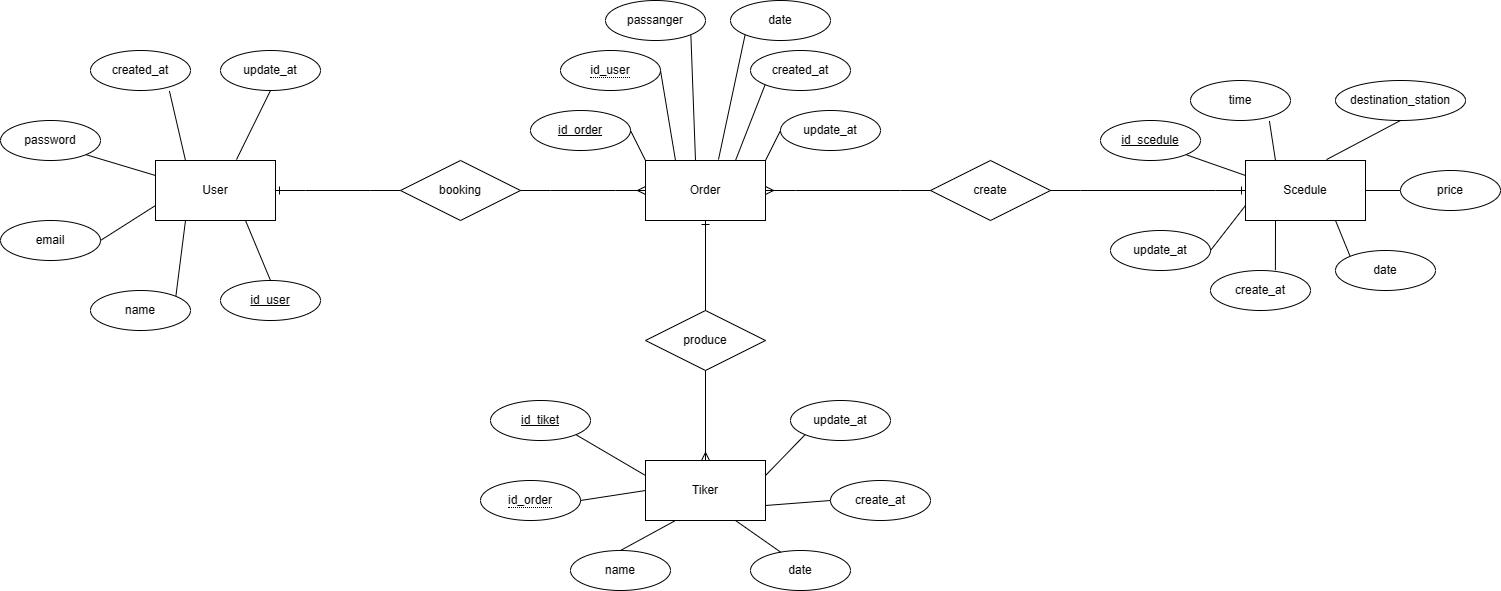

The diagram above was exported from draw.io. Its source (the exported page's mxGraphModel, read from the mxfile embedded in the PNG):
<mxGraphModel dx="2008" dy="1755" grid="1" gridSize="10" guides="1" tooltips="1" connect="1" arrows="1" fold="1" page="1" pageScale="1" pageWidth="850" pageHeight="1100" math="0" shadow="0">
  <root>
    <mxCell id="0" />
    <mxCell id="1" parent="0" />
    <mxCell id="g9hGZ8RbL82a9W8V9Xh1-1" value="Order" style="rounded=0;whiteSpace=wrap;html=1;" parent="1" vertex="1">
      <mxGeometry x="365" y="120" width="120" height="60" as="geometry" />
    </mxCell>
    <mxCell id="g9hGZ8RbL82a9W8V9Xh1-2" value="&lt;span style=&quot;border-bottom: 1px dotted&quot;&gt;id_user&lt;/span&gt;" style="ellipse;whiteSpace=wrap;html=1;align=center;" parent="1" vertex="1">
      <mxGeometry x="280" y="10" width="100" height="40" as="geometry" />
    </mxCell>
    <mxCell id="g9hGZ8RbL82a9W8V9Xh1-3" value="id_order" style="ellipse;whiteSpace=wrap;html=1;align=center;fontStyle=4;" parent="1" vertex="1">
      <mxGeometry x="250" y="70" width="100" height="40" as="geometry" />
    </mxCell>
    <mxCell id="g9hGZ8RbL82a9W8V9Xh1-4" value="passanger" style="ellipse;whiteSpace=wrap;html=1;align=center;" parent="1" vertex="1">
      <mxGeometry x="325" y="-40" width="100" height="40" as="geometry" />
    </mxCell>
    <mxCell id="g9hGZ8RbL82a9W8V9Xh1-5" value="date" style="ellipse;whiteSpace=wrap;html=1;align=center;" parent="1" vertex="1">
      <mxGeometry x="450" y="-40" width="100" height="40" as="geometry" />
    </mxCell>
    <mxCell id="g9hGZ8RbL82a9W8V9Xh1-6" value="created_at" style="ellipse;whiteSpace=wrap;html=1;align=center;" parent="1" vertex="1">
      <mxGeometry x="470" y="10" width="100" height="40" as="geometry" />
    </mxCell>
    <mxCell id="g9hGZ8RbL82a9W8V9Xh1-7" value="update_at" style="ellipse;whiteSpace=wrap;html=1;align=center;" parent="1" vertex="1">
      <mxGeometry x="500" y="70" width="100" height="40" as="geometry" />
    </mxCell>
    <mxCell id="g9hGZ8RbL82a9W8V9Xh1-8" value="" style="endArrow=none;html=1;rounded=0;exitX=1;exitY=0.5;exitDx=0;exitDy=0;entryX=0;entryY=0;entryDx=0;entryDy=0;" parent="1" source="g9hGZ8RbL82a9W8V9Xh1-3" target="g9hGZ8RbL82a9W8V9Xh1-1" edge="1">
      <mxGeometry relative="1" as="geometry">
        <mxPoint x="340" y="140" as="sourcePoint" />
        <mxPoint x="500" y="140" as="targetPoint" />
      </mxGeometry>
    </mxCell>
    <mxCell id="g9hGZ8RbL82a9W8V9Xh1-11" value="" style="endArrow=none;html=1;rounded=0;exitX=1;exitY=0.5;exitDx=0;exitDy=0;entryX=0.25;entryY=0;entryDx=0;entryDy=0;" parent="1" source="g9hGZ8RbL82a9W8V9Xh1-2" target="g9hGZ8RbL82a9W8V9Xh1-1" edge="1">
      <mxGeometry relative="1" as="geometry">
        <mxPoint x="390" y="40" as="sourcePoint" />
        <mxPoint x="435" y="90" as="targetPoint" />
      </mxGeometry>
    </mxCell>
    <mxCell id="g9hGZ8RbL82a9W8V9Xh1-12" value="" style="endArrow=none;html=1;rounded=0;exitX=1;exitY=1;exitDx=0;exitDy=0;" parent="1" source="g9hGZ8RbL82a9W8V9Xh1-4" edge="1">
      <mxGeometry relative="1" as="geometry">
        <mxPoint x="403" y="10" as="sourcePoint" />
        <mxPoint x="415" y="120" as="targetPoint" />
      </mxGeometry>
    </mxCell>
    <mxCell id="g9hGZ8RbL82a9W8V9Xh1-13" value="" style="endArrow=none;html=1;rounded=0;exitX=0;exitY=1;exitDx=0;exitDy=0;entryX=0.608;entryY=-0.015;entryDx=0;entryDy=0;entryPerimeter=0;" parent="1" source="g9hGZ8RbL82a9W8V9Xh1-5" target="g9hGZ8RbL82a9W8V9Xh1-1" edge="1">
      <mxGeometry relative="1" as="geometry">
        <mxPoint x="350" y="100" as="sourcePoint" />
        <mxPoint x="395" y="150" as="targetPoint" />
      </mxGeometry>
    </mxCell>
    <mxCell id="g9hGZ8RbL82a9W8V9Xh1-15" value="" style="endArrow=none;html=1;rounded=0;exitX=0;exitY=1;exitDx=0;exitDy=0;entryX=0.75;entryY=0;entryDx=0;entryDy=0;" parent="1" source="g9hGZ8RbL82a9W8V9Xh1-6" target="g9hGZ8RbL82a9W8V9Xh1-1" edge="1">
      <mxGeometry relative="1" as="geometry">
        <mxPoint x="360" y="110" as="sourcePoint" />
        <mxPoint x="405" y="160" as="targetPoint" />
      </mxGeometry>
    </mxCell>
    <mxCell id="g9hGZ8RbL82a9W8V9Xh1-16" value="" style="endArrow=none;html=1;rounded=0;exitX=0;exitY=0.5;exitDx=0;exitDy=0;entryX=1;entryY=0;entryDx=0;entryDy=0;" parent="1" source="g9hGZ8RbL82a9W8V9Xh1-7" target="g9hGZ8RbL82a9W8V9Xh1-1" edge="1">
      <mxGeometry relative="1" as="geometry">
        <mxPoint x="370" y="120" as="sourcePoint" />
        <mxPoint x="415" y="170" as="targetPoint" />
      </mxGeometry>
    </mxCell>
    <mxCell id="g9hGZ8RbL82a9W8V9Xh1-17" value="booking" style="shape=rhombus;perimeter=rhombusPerimeter;whiteSpace=wrap;html=1;align=center;" parent="1" vertex="1">
      <mxGeometry x="120" y="120" width="120" height="60" as="geometry" />
    </mxCell>
    <mxCell id="g9hGZ8RbL82a9W8V9Xh1-18" value="User" style="rounded=0;whiteSpace=wrap;html=1;" parent="1" vertex="1">
      <mxGeometry x="-125" y="120" width="120" height="60" as="geometry" />
    </mxCell>
    <mxCell id="g9hGZ8RbL82a9W8V9Xh1-20" value="id_user" style="ellipse;whiteSpace=wrap;html=1;align=center;fontStyle=4;" parent="1" vertex="1">
      <mxGeometry x="-60" y="240" width="100" height="40" as="geometry" />
    </mxCell>
    <mxCell id="g9hGZ8RbL82a9W8V9Xh1-21" value="email" style="ellipse;whiteSpace=wrap;html=1;align=center;" parent="1" vertex="1">
      <mxGeometry x="-280" y="180" width="100" height="40" as="geometry" />
    </mxCell>
    <mxCell id="g9hGZ8RbL82a9W8V9Xh1-22" value="password" style="ellipse;whiteSpace=wrap;html=1;align=center;" parent="1" vertex="1">
      <mxGeometry x="-280" y="80" width="100" height="40" as="geometry" />
    </mxCell>
    <mxCell id="g9hGZ8RbL82a9W8V9Xh1-23" value="created_at" style="ellipse;whiteSpace=wrap;html=1;align=center;" parent="1" vertex="1">
      <mxGeometry x="-190" y="10" width="100" height="40" as="geometry" />
    </mxCell>
    <mxCell id="g9hGZ8RbL82a9W8V9Xh1-24" value="update_at" style="ellipse;whiteSpace=wrap;html=1;align=center;" parent="1" vertex="1">
      <mxGeometry x="-60" y="10" width="100" height="40" as="geometry" />
    </mxCell>
    <mxCell id="g9hGZ8RbL82a9W8V9Xh1-25" value="" style="endArrow=none;html=1;rounded=0;exitX=0.5;exitY=0;exitDx=0;exitDy=0;entryX=0.75;entryY=1;entryDx=0;entryDy=0;" parent="1" source="g9hGZ8RbL82a9W8V9Xh1-20" target="g9hGZ8RbL82a9W8V9Xh1-18" edge="1">
      <mxGeometry relative="1" as="geometry">
        <mxPoint x="-150" y="140" as="sourcePoint" />
        <mxPoint x="10" y="140" as="targetPoint" />
      </mxGeometry>
    </mxCell>
    <mxCell id="g9hGZ8RbL82a9W8V9Xh1-26" value="" style="endArrow=none;html=1;rounded=0;exitX=1;exitY=0;exitDx=0;exitDy=0;entryX=0.25;entryY=1;entryDx=0;entryDy=0;" parent="1" source="g9hGZ8RbL82a9W8V9Xh1-62" target="g9hGZ8RbL82a9W8V9Xh1-18" edge="1">
      <mxGeometry relative="1" as="geometry">
        <mxPoint x="-125.000000000005" y="300" as="sourcePoint" />
        <mxPoint x="-55" y="90" as="targetPoint" />
      </mxGeometry>
    </mxCell>
    <mxCell id="g9hGZ8RbL82a9W8V9Xh1-27" value="" style="endArrow=none;html=1;rounded=0;exitX=1;exitY=0.5;exitDx=0;exitDy=0;entryX=0;entryY=0.75;entryDx=0;entryDy=0;" parent="1" source="g9hGZ8RbL82a9W8V9Xh1-21" target="g9hGZ8RbL82a9W8V9Xh1-18" edge="1">
      <mxGeometry relative="1" as="geometry">
        <mxPoint x="-87" y="10" as="sourcePoint" />
        <mxPoint x="-75" y="120" as="targetPoint" />
      </mxGeometry>
    </mxCell>
    <mxCell id="g9hGZ8RbL82a9W8V9Xh1-28" value="" style="endArrow=none;html=1;rounded=0;exitX=1;exitY=1;exitDx=0;exitDy=0;entryX=0;entryY=0.25;entryDx=0;entryDy=0;" parent="1" source="g9hGZ8RbL82a9W8V9Xh1-22" target="g9hGZ8RbL82a9W8V9Xh1-18" edge="1">
      <mxGeometry relative="1" as="geometry">
        <mxPoint x="-140" y="100" as="sourcePoint" />
        <mxPoint x="-95" y="150" as="targetPoint" />
      </mxGeometry>
    </mxCell>
    <mxCell id="g9hGZ8RbL82a9W8V9Xh1-29" value="" style="endArrow=none;html=1;rounded=0;exitX=0.789;exitY=1.011;exitDx=0;exitDy=0;entryX=0.25;entryY=0;entryDx=0;entryDy=0;exitPerimeter=0;" parent="1" source="g9hGZ8RbL82a9W8V9Xh1-23" target="g9hGZ8RbL82a9W8V9Xh1-18" edge="1">
      <mxGeometry relative="1" as="geometry">
        <mxPoint x="-130" y="110" as="sourcePoint" />
        <mxPoint x="-85" y="160" as="targetPoint" />
      </mxGeometry>
    </mxCell>
    <mxCell id="g9hGZ8RbL82a9W8V9Xh1-30" value="" style="endArrow=none;html=1;rounded=0;exitX=0.5;exitY=1;exitDx=0;exitDy=0;entryX=0.675;entryY=-0.015;entryDx=0;entryDy=0;entryPerimeter=0;" parent="1" source="g9hGZ8RbL82a9W8V9Xh1-24" target="g9hGZ8RbL82a9W8V9Xh1-18" edge="1">
      <mxGeometry relative="1" as="geometry">
        <mxPoint x="-120" y="120" as="sourcePoint" />
        <mxPoint x="-75" y="170" as="targetPoint" />
      </mxGeometry>
    </mxCell>
    <mxCell id="g9hGZ8RbL82a9W8V9Xh1-44" value="Scedule" style="rounded=0;whiteSpace=wrap;html=1;" parent="1" vertex="1">
      <mxGeometry x="965" y="120" width="120" height="60" as="geometry" />
    </mxCell>
    <mxCell id="g9hGZ8RbL82a9W8V9Xh1-47" value="update_at" style="ellipse;whiteSpace=wrap;html=1;align=center;" parent="1" vertex="1">
      <mxGeometry x="830" y="190" width="100" height="40" as="geometry" />
    </mxCell>
    <mxCell id="g9hGZ8RbL82a9W8V9Xh1-49" value="time" style="ellipse;whiteSpace=wrap;html=1;align=center;" parent="1" vertex="1">
      <mxGeometry x="910" y="40" width="100" height="40" as="geometry" />
    </mxCell>
    <mxCell id="g9hGZ8RbL82a9W8V9Xh1-50" value="destination_station" style="ellipse;whiteSpace=wrap;html=1;align=center;" parent="1" vertex="1">
      <mxGeometry x="1055" y="40" width="130" height="40" as="geometry" />
    </mxCell>
    <mxCell id="g9hGZ8RbL82a9W8V9Xh1-51" value="" style="endArrow=none;html=1;rounded=0;exitX=0;exitY=0;exitDx=0;exitDy=0;entryX=0.75;entryY=1;entryDx=0;entryDy=0;" parent="1" source="g9hGZ8RbL82a9W8V9Xh1-67" target="g9hGZ8RbL82a9W8V9Xh1-44" edge="1">
      <mxGeometry relative="1" as="geometry">
        <mxPoint x="1120" y="240" as="sourcePoint" />
        <mxPoint x="1100" y="140" as="targetPoint" />
      </mxGeometry>
    </mxCell>
    <mxCell id="g9hGZ8RbL82a9W8V9Xh1-52" value="" style="endArrow=none;html=1;rounded=0;exitX=0.649;exitY=-0.01;exitDx=0;exitDy=0;entryX=0.25;entryY=1;entryDx=0;entryDy=0;exitPerimeter=0;" parent="1" source="g9hGZ8RbL82a9W8V9Xh1-68" target="g9hGZ8RbL82a9W8V9Xh1-44" edge="1">
      <mxGeometry relative="1" as="geometry">
        <mxPoint x="980" y="270" as="sourcePoint" />
        <mxPoint x="1035" y="90" as="targetPoint" />
      </mxGeometry>
    </mxCell>
    <mxCell id="g9hGZ8RbL82a9W8V9Xh1-53" value="" style="endArrow=none;html=1;rounded=0;exitX=1;exitY=0.5;exitDx=0;exitDy=0;entryX=0;entryY=0.75;entryDx=0;entryDy=0;" parent="1" source="g9hGZ8RbL82a9W8V9Xh1-47" target="g9hGZ8RbL82a9W8V9Xh1-44" edge="1">
      <mxGeometry relative="1" as="geometry">
        <mxPoint x="1003" y="10" as="sourcePoint" />
        <mxPoint x="1015" y="120" as="targetPoint" />
      </mxGeometry>
    </mxCell>
    <mxCell id="g9hGZ8RbL82a9W8V9Xh1-54" value="" style="endArrow=none;html=1;rounded=0;exitX=1;exitY=1;exitDx=0;exitDy=0;entryX=0;entryY=0.25;entryDx=0;entryDy=0;" parent="1" source="g9hGZ8RbL82a9W8V9Xh1-69" target="g9hGZ8RbL82a9W8V9Xh1-44" edge="1">
      <mxGeometry relative="1" as="geometry">
        <mxPoint x="885.1455206038281" y="104.22556786345399" as="sourcePoint" />
        <mxPoint x="995" y="150" as="targetPoint" />
      </mxGeometry>
    </mxCell>
    <mxCell id="g9hGZ8RbL82a9W8V9Xh1-55" value="" style="endArrow=none;html=1;rounded=0;exitX=0.789;exitY=1.011;exitDx=0;exitDy=0;entryX=0.25;entryY=0;entryDx=0;entryDy=0;exitPerimeter=0;" parent="1" source="g9hGZ8RbL82a9W8V9Xh1-49" target="g9hGZ8RbL82a9W8V9Xh1-44" edge="1">
      <mxGeometry relative="1" as="geometry">
        <mxPoint x="960" y="110" as="sourcePoint" />
        <mxPoint x="1005" y="160" as="targetPoint" />
      </mxGeometry>
    </mxCell>
    <mxCell id="g9hGZ8RbL82a9W8V9Xh1-56" value="" style="endArrow=none;html=1;rounded=0;exitX=0.5;exitY=1;exitDx=0;exitDy=0;entryX=0.675;entryY=-0.015;entryDx=0;entryDy=0;entryPerimeter=0;" parent="1" source="g9hGZ8RbL82a9W8V9Xh1-50" target="g9hGZ8RbL82a9W8V9Xh1-44" edge="1">
      <mxGeometry relative="1" as="geometry">
        <mxPoint x="970" y="120" as="sourcePoint" />
        <mxPoint x="1015" y="170" as="targetPoint" />
      </mxGeometry>
    </mxCell>
    <mxCell id="g9hGZ8RbL82a9W8V9Xh1-57" value="create" style="shape=rhombus;perimeter=rhombusPerimeter;whiteSpace=wrap;html=1;align=center;" parent="1" vertex="1">
      <mxGeometry x="650" y="120" width="120" height="60" as="geometry" />
    </mxCell>
    <mxCell id="g9hGZ8RbL82a9W8V9Xh1-60" value="" style="endArrow=none;html=1;rounded=0;entryX=1;entryY=0.5;entryDx=0;entryDy=0;exitX=0;exitY=0.5;exitDx=0;exitDy=0;" parent="1" source="g9hGZ8RbL82a9W8V9Xh1-63" target="g9hGZ8RbL82a9W8V9Xh1-44" edge="1">
      <mxGeometry relative="1" as="geometry">
        <mxPoint x="1160" y="150" as="sourcePoint" />
        <mxPoint x="1165" y="70" as="targetPoint" />
      </mxGeometry>
    </mxCell>
    <mxCell id="g9hGZ8RbL82a9W8V9Xh1-62" value="name" style="ellipse;whiteSpace=wrap;html=1;align=center;" parent="1" vertex="1">
      <mxGeometry x="-190" y="250" width="100" height="40" as="geometry" />
    </mxCell>
    <mxCell id="g9hGZ8RbL82a9W8V9Xh1-63" value="price" style="ellipse;whiteSpace=wrap;html=1;align=center;" parent="1" vertex="1">
      <mxGeometry x="1120" y="130" width="100" height="40" as="geometry" />
    </mxCell>
    <mxCell id="g9hGZ8RbL82a9W8V9Xh1-67" value="date" style="ellipse;whiteSpace=wrap;html=1;align=center;" parent="1" vertex="1">
      <mxGeometry x="1055" y="210" width="100" height="40" as="geometry" />
    </mxCell>
    <mxCell id="g9hGZ8RbL82a9W8V9Xh1-68" value="create_at" style="ellipse;whiteSpace=wrap;html=1;align=center;" parent="1" vertex="1">
      <mxGeometry x="930" y="230" width="100" height="40" as="geometry" />
    </mxCell>
    <mxCell id="g9hGZ8RbL82a9W8V9Xh1-69" value="id_scedule" style="ellipse;whiteSpace=wrap;html=1;align=center;fontStyle=4;" parent="1" vertex="1">
      <mxGeometry x="820" y="80" width="100" height="40" as="geometry" />
    </mxCell>
    <mxCell id="g9hGZ8RbL82a9W8V9Xh1-70" value="produce" style="shape=rhombus;perimeter=rhombusPerimeter;whiteSpace=wrap;html=1;align=center;" parent="1" vertex="1">
      <mxGeometry x="365" y="270" width="120" height="60" as="geometry" />
    </mxCell>
    <mxCell id="g9hGZ8RbL82a9W8V9Xh1-71" value="Tiker" style="rounded=0;whiteSpace=wrap;html=1;" parent="1" vertex="1">
      <mxGeometry x="365" y="420" width="120" height="60" as="geometry" />
    </mxCell>
    <mxCell id="g9hGZ8RbL82a9W8V9Xh1-72" value="id_tiket" style="ellipse;whiteSpace=wrap;html=1;align=center;fontStyle=4;" parent="1" vertex="1">
      <mxGeometry x="210" y="360" width="100" height="40" as="geometry" />
    </mxCell>
    <mxCell id="g9hGZ8RbL82a9W8V9Xh1-73" value="&lt;span style=&quot;border-bottom: 1px dotted&quot;&gt;id_order&lt;/span&gt;" style="ellipse;whiteSpace=wrap;html=1;align=center;" parent="1" vertex="1">
      <mxGeometry x="200" y="440" width="100" height="40" as="geometry" />
    </mxCell>
    <mxCell id="g9hGZ8RbL82a9W8V9Xh1-74" value="name" style="ellipse;whiteSpace=wrap;html=1;align=center;" parent="1" vertex="1">
      <mxGeometry x="290" y="510" width="100" height="40" as="geometry" />
    </mxCell>
    <mxCell id="g9hGZ8RbL82a9W8V9Xh1-75" value="date" style="ellipse;whiteSpace=wrap;html=1;align=center;" parent="1" vertex="1">
      <mxGeometry x="470" y="510" width="100" height="40" as="geometry" />
    </mxCell>
    <mxCell id="g9hGZ8RbL82a9W8V9Xh1-76" value="update_at" style="ellipse;whiteSpace=wrap;html=1;align=center;" parent="1" vertex="1">
      <mxGeometry x="510" y="360" width="100" height="40" as="geometry" />
    </mxCell>
    <mxCell id="g9hGZ8RbL82a9W8V9Xh1-77" value="create_at" style="ellipse;whiteSpace=wrap;html=1;align=center;" parent="1" vertex="1">
      <mxGeometry x="550" y="440" width="100" height="40" as="geometry" />
    </mxCell>
    <mxCell id="g9hGZ8RbL82a9W8V9Xh1-78" value="" style="endArrow=none;html=1;rounded=0;exitX=1;exitY=1;exitDx=0;exitDy=0;entryX=0;entryY=0.25;entryDx=0;entryDy=0;" parent="1" source="g9hGZ8RbL82a9W8V9Xh1-72" target="g9hGZ8RbL82a9W8V9Xh1-71" edge="1">
      <mxGeometry relative="1" as="geometry">
        <mxPoint x="560" y="360" as="sourcePoint" />
        <mxPoint x="625" y="305" as="targetPoint" />
      </mxGeometry>
    </mxCell>
    <mxCell id="g9hGZ8RbL82a9W8V9Xh1-79" value="" style="endArrow=none;html=1;rounded=0;exitX=1;exitY=0.5;exitDx=0;exitDy=0;entryX=0;entryY=0.5;entryDx=0;entryDy=0;" parent="1" source="g9hGZ8RbL82a9W8V9Xh1-73" target="g9hGZ8RbL82a9W8V9Xh1-71" edge="1">
      <mxGeometry relative="1" as="geometry">
        <mxPoint x="285" y="440" as="sourcePoint" />
        <mxPoint x="350" y="385" as="targetPoint" />
      </mxGeometry>
    </mxCell>
    <mxCell id="g9hGZ8RbL82a9W8V9Xh1-80" value="" style="endArrow=none;html=1;rounded=0;exitX=0.5;exitY=0;exitDx=0;exitDy=0;entryX=0.25;entryY=1;entryDx=0;entryDy=0;" parent="1" source="g9hGZ8RbL82a9W8V9Xh1-74" target="g9hGZ8RbL82a9W8V9Xh1-71" edge="1">
      <mxGeometry relative="1" as="geometry">
        <mxPoint x="485" y="440" as="sourcePoint" />
        <mxPoint x="550" y="385" as="targetPoint" />
      </mxGeometry>
    </mxCell>
    <mxCell id="g9hGZ8RbL82a9W8V9Xh1-81" value="" style="endArrow=none;html=1;rounded=0;exitX=0.75;exitY=1;exitDx=0;exitDy=0;entryX=0.306;entryY=0.049;entryDx=0;entryDy=0;entryPerimeter=0;" parent="1" source="g9hGZ8RbL82a9W8V9Xh1-71" target="g9hGZ8RbL82a9W8V9Xh1-75" edge="1">
      <mxGeometry relative="1" as="geometry">
        <mxPoint x="550" y="475" as="sourcePoint" />
        <mxPoint x="615" y="420" as="targetPoint" />
      </mxGeometry>
    </mxCell>
    <mxCell id="g9hGZ8RbL82a9W8V9Xh1-82" value="" style="endArrow=none;html=1;rounded=0;exitX=1;exitY=0.25;exitDx=0;exitDy=0;entryX=0;entryY=1;entryDx=0;entryDy=0;" parent="1" source="g9hGZ8RbL82a9W8V9Xh1-71" target="g9hGZ8RbL82a9W8V9Xh1-76" edge="1">
      <mxGeometry relative="1" as="geometry">
        <mxPoint x="570" y="400" as="sourcePoint" />
        <mxPoint x="635" y="345" as="targetPoint" />
      </mxGeometry>
    </mxCell>
    <mxCell id="g9hGZ8RbL82a9W8V9Xh1-83" value="" style="endArrow=none;html=1;rounded=0;exitX=1;exitY=0.75;exitDx=0;exitDy=0;entryX=0;entryY=0.5;entryDx=0;entryDy=0;" parent="1" source="g9hGZ8RbL82a9W8V9Xh1-71" target="g9hGZ8RbL82a9W8V9Xh1-77" edge="1">
      <mxGeometry relative="1" as="geometry">
        <mxPoint x="960" y="280" as="sourcePoint" />
        <mxPoint x="1025" y="225" as="targetPoint" />
      </mxGeometry>
    </mxCell>
    <mxCell id="g9hGZ8RbL82a9W8V9Xh1-86" value="" style="edgeStyle=entityRelationEdgeStyle;fontSize=12;html=1;endArrow=ERone;endFill=1;rounded=0;entryX=1;entryY=0.5;entryDx=0;entryDy=0;exitX=0;exitY=0.5;exitDx=0;exitDy=0;" parent="1" source="g9hGZ8RbL82a9W8V9Xh1-17" target="g9hGZ8RbL82a9W8V9Xh1-18" edge="1">
      <mxGeometry width="100" height="100" relative="1" as="geometry">
        <mxPoint x="130" y="310" as="sourcePoint" />
        <mxPoint x="230" y="210" as="targetPoint" />
      </mxGeometry>
    </mxCell>
    <mxCell id="g9hGZ8RbL82a9W8V9Xh1-87" value="" style="edgeStyle=entityRelationEdgeStyle;fontSize=12;html=1;endArrow=ERmany;rounded=0;exitX=1;exitY=0.5;exitDx=0;exitDy=0;entryX=0;entryY=0.5;entryDx=0;entryDy=0;" parent="1" source="g9hGZ8RbL82a9W8V9Xh1-17" target="g9hGZ8RbL82a9W8V9Xh1-1" edge="1">
      <mxGeometry width="100" height="100" relative="1" as="geometry">
        <mxPoint x="630" y="290" as="sourcePoint" />
        <mxPoint x="730" y="190" as="targetPoint" />
      </mxGeometry>
    </mxCell>
    <mxCell id="g9hGZ8RbL82a9W8V9Xh1-88" value="" style="edgeStyle=entityRelationEdgeStyle;fontSize=12;html=1;endArrow=ERmany;rounded=0;entryX=1;entryY=0.5;entryDx=0;entryDy=0;exitX=0;exitY=0.5;exitDx=0;exitDy=0;" parent="1" source="g9hGZ8RbL82a9W8V9Xh1-57" target="g9hGZ8RbL82a9W8V9Xh1-1" edge="1">
      <mxGeometry width="100" height="100" relative="1" as="geometry">
        <mxPoint x="550" y="220" as="sourcePoint" />
        <mxPoint x="375" y="160" as="targetPoint" />
      </mxGeometry>
    </mxCell>
    <mxCell id="g9hGZ8RbL82a9W8V9Xh1-89" value="" style="edgeStyle=entityRelationEdgeStyle;fontSize=12;html=1;endArrow=ERone;endFill=1;rounded=0;entryX=0;entryY=0.5;entryDx=0;entryDy=0;exitX=1;exitY=0.5;exitDx=0;exitDy=0;" parent="1" source="g9hGZ8RbL82a9W8V9Xh1-57" target="g9hGZ8RbL82a9W8V9Xh1-44" edge="1">
      <mxGeometry width="100" height="100" relative="1" as="geometry">
        <mxPoint x="835" y="238.82" as="sourcePoint" />
        <mxPoint x="710" y="238.82" as="targetPoint" />
      </mxGeometry>
    </mxCell>
    <mxCell id="g9hGZ8RbL82a9W8V9Xh1-95" value="" style="endArrow=ERone;html=1;rounded=0;exitX=0.5;exitY=0;exitDx=0;exitDy=0;entryX=0.5;entryY=1;entryDx=0;entryDy=0;endFill=0;" parent="1" source="g9hGZ8RbL82a9W8V9Xh1-70" target="g9hGZ8RbL82a9W8V9Xh1-1" edge="1">
      <mxGeometry relative="1" as="geometry">
        <mxPoint x="530" y="260" as="sourcePoint" />
        <mxPoint x="595" y="205" as="targetPoint" />
      </mxGeometry>
    </mxCell>
    <mxCell id="g9hGZ8RbL82a9W8V9Xh1-96" value="" style="endArrow=ERmany;html=1;rounded=0;exitX=0.5;exitY=1;exitDx=0;exitDy=0;entryX=0.5;entryY=0;entryDx=0;entryDy=0;endFill=0;" parent="1" source="g9hGZ8RbL82a9W8V9Xh1-70" target="g9hGZ8RbL82a9W8V9Xh1-71" edge="1">
      <mxGeometry relative="1" as="geometry">
        <mxPoint x="920" y="240" as="sourcePoint" />
        <mxPoint x="985" y="185" as="targetPoint" />
      </mxGeometry>
    </mxCell>
  </root>
</mxGraphModel>